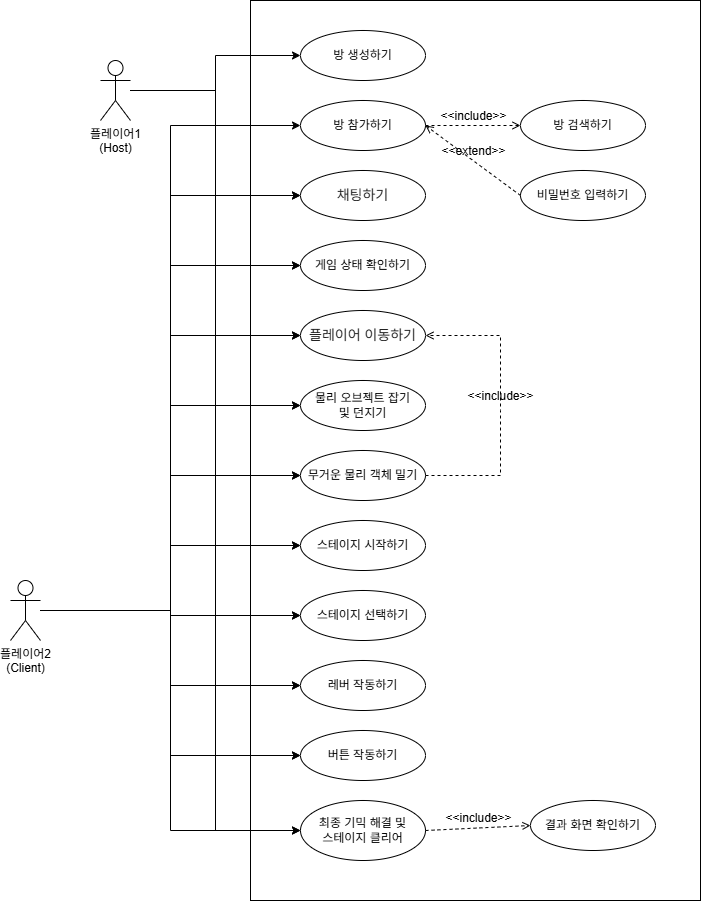

The diagram above was exported from draw.io. Its source (the exported page's mxGraphModel, read from the mxfile embedded in the PNG):
<mxGraphModel dx="1717" dy="935" grid="1" gridSize="10" guides="0" tooltips="1" connect="1" arrows="1" fold="1" page="1" pageScale="1" pageWidth="827" pageHeight="1169" math="0" shadow="0">
  <root>
    <mxCell id="0" />
    <mxCell id="1" parent="0" />
    <mxCell id="_R8lBpnwkC4r7LToPQSG-5" parent="1" style="rounded=0;whiteSpace=wrap;html=1;" value="" vertex="1">
      <mxGeometry height="900" width="450" x="280" y="90" as="geometry" />
    </mxCell>
    <mxCell id="xL6aj8Gktjk2iy3dJ0H1-43" edge="1" parent="1" source="_R8lBpnwkC4r7LToPQSG-1" style="edgeStyle=orthogonalEdgeStyle;rounded=0;orthogonalLoop=1;jettySize=auto;html=1;entryX=0;entryY=0.5;entryDx=0;entryDy=0;fontFamily=Helvetica;fontSize=12;fontColor=default;" target="xL6aj8Gktjk2iy3dJ0H1-16">
      <mxGeometry relative="1" as="geometry" />
    </mxCell>
    <mxCell id="xL6aj8Gktjk2iy3dJ0H1-45" edge="1" parent="1" source="_R8lBpnwkC4r7LToPQSG-1" style="edgeStyle=orthogonalEdgeStyle;rounded=0;orthogonalLoop=1;jettySize=auto;html=1;entryX=0;entryY=0.5;entryDx=0;entryDy=0;fontFamily=Helvetica;fontSize=12;fontColor=default;" target="xL6aj8Gktjk2iy3dJ0H1-31">
      <mxGeometry relative="1" as="geometry" />
    </mxCell>
    <mxCell id="xL6aj8Gktjk2iy3dJ0H1-46" edge="1" parent="1" source="_R8lBpnwkC4r7LToPQSG-1" style="edgeStyle=orthogonalEdgeStyle;rounded=0;orthogonalLoop=1;jettySize=auto;html=1;entryX=0;entryY=0.5;entryDx=0;entryDy=0;fontFamily=Helvetica;fontSize=12;fontColor=default;" target="xL6aj8Gktjk2iy3dJ0H1-32">
      <mxGeometry relative="1" as="geometry" />
    </mxCell>
    <mxCell id="xL6aj8Gktjk2iy3dJ0H1-47" edge="1" parent="1" source="_R8lBpnwkC4r7LToPQSG-1" style="edgeStyle=orthogonalEdgeStyle;rounded=0;orthogonalLoop=1;jettySize=auto;html=1;entryX=0;entryY=0.5;entryDx=0;entryDy=0;fontFamily=Helvetica;fontSize=12;fontColor=default;" target="xL6aj8Gktjk2iy3dJ0H1-33">
      <mxGeometry relative="1" as="geometry" />
    </mxCell>
    <mxCell id="xL6aj8Gktjk2iy3dJ0H1-48" edge="1" parent="1" source="_R8lBpnwkC4r7LToPQSG-1" style="edgeStyle=orthogonalEdgeStyle;rounded=0;orthogonalLoop=1;jettySize=auto;html=1;entryX=0;entryY=0.5;entryDx=0;entryDy=0;fontFamily=Helvetica;fontSize=12;fontColor=default;" target="xL6aj8Gktjk2iy3dJ0H1-34">
      <mxGeometry relative="1" as="geometry" />
    </mxCell>
    <mxCell id="xL6aj8Gktjk2iy3dJ0H1-49" edge="1" parent="1" source="_R8lBpnwkC4r7LToPQSG-1" style="edgeStyle=orthogonalEdgeStyle;rounded=0;orthogonalLoop=1;jettySize=auto;html=1;entryX=0;entryY=0.5;entryDx=0;entryDy=0;fontFamily=Helvetica;fontSize=12;fontColor=default;" target="xL6aj8Gktjk2iy3dJ0H1-35">
      <mxGeometry relative="1" as="geometry" />
    </mxCell>
    <mxCell id="xL6aj8Gktjk2iy3dJ0H1-50" edge="1" parent="1" source="_R8lBpnwkC4r7LToPQSG-1" style="edgeStyle=orthogonalEdgeStyle;rounded=0;orthogonalLoop=1;jettySize=auto;html=1;entryX=0;entryY=0.5;entryDx=0;entryDy=0;fontFamily=Helvetica;fontSize=12;fontColor=default;" target="xL6aj8Gktjk2iy3dJ0H1-36">
      <mxGeometry relative="1" as="geometry" />
    </mxCell>
    <mxCell id="xL6aj8Gktjk2iy3dJ0H1-51" edge="1" parent="1" source="_R8lBpnwkC4r7LToPQSG-1" style="edgeStyle=orthogonalEdgeStyle;rounded=0;orthogonalLoop=1;jettySize=auto;html=1;entryX=0;entryY=0.5;entryDx=0;entryDy=0;fontFamily=Helvetica;fontSize=12;fontColor=default;" target="xL6aj8Gktjk2iy3dJ0H1-37">
      <mxGeometry relative="1" as="geometry" />
    </mxCell>
    <mxCell id="xL6aj8Gktjk2iy3dJ0H1-52" edge="1" parent="1" source="_R8lBpnwkC4r7LToPQSG-1" style="edgeStyle=orthogonalEdgeStyle;rounded=0;orthogonalLoop=1;jettySize=auto;html=1;entryX=0;entryY=0.5;entryDx=0;entryDy=0;fontFamily=Helvetica;fontSize=12;fontColor=default;" target="xL6aj8Gktjk2iy3dJ0H1-38">
      <mxGeometry relative="1" as="geometry" />
    </mxCell>
    <mxCell id="xL6aj8Gktjk2iy3dJ0H1-53" edge="1" parent="1" source="_R8lBpnwkC4r7LToPQSG-1" style="edgeStyle=orthogonalEdgeStyle;rounded=0;orthogonalLoop=1;jettySize=auto;html=1;entryX=0;entryY=0.5;entryDx=0;entryDy=0;fontFamily=Helvetica;fontSize=12;fontColor=default;" target="xL6aj8Gktjk2iy3dJ0H1-39">
      <mxGeometry relative="1" as="geometry" />
    </mxCell>
    <mxCell id="xL6aj8Gktjk2iy3dJ0H1-54" edge="1" parent="1" source="_R8lBpnwkC4r7LToPQSG-1" style="edgeStyle=orthogonalEdgeStyle;rounded=0;orthogonalLoop=1;jettySize=auto;html=1;entryX=0;entryY=0.5;entryDx=0;entryDy=0;fontFamily=Helvetica;fontSize=12;fontColor=default;" target="xL6aj8Gktjk2iy3dJ0H1-40">
      <mxGeometry relative="1" as="geometry" />
    </mxCell>
    <mxCell id="_R8lBpnwkC4r7LToPQSG-1" parent="1" style="shape=umlActor;verticalLabelPosition=bottom;verticalAlign=top;html=1;outlineConnect=0;" value="플레이어1&lt;br&gt;(Host&lt;span style=&quot;background-color: transparent; color: light-dark(rgb(0, 0, 0), rgb(255, 255, 255));&quot;&gt;)&lt;/span&gt;" vertex="1">
      <mxGeometry height="60" width="30" x="130" y="150" as="geometry" />
    </mxCell>
    <mxCell id="xL6aj8Gktjk2iy3dJ0H1-72" edge="1" parent="1" source="xL6aj8Gktjk2iy3dJ0H1-3" style="edgeStyle=orthogonalEdgeStyle;rounded=0;orthogonalLoop=1;jettySize=auto;html=1;entryX=0;entryY=0.5;entryDx=0;entryDy=0;fontFamily=Helvetica;fontSize=12;fontColor=default;" target="xL6aj8Gktjk2iy3dJ0H1-37">
      <mxGeometry relative="1" as="geometry" />
    </mxCell>
    <mxCell id="xL6aj8Gktjk2iy3dJ0H1-73" edge="1" parent="1" source="xL6aj8Gktjk2iy3dJ0H1-3" style="edgeStyle=orthogonalEdgeStyle;rounded=0;orthogonalLoop=1;jettySize=auto;html=1;entryX=0;entryY=0.5;entryDx=0;entryDy=0;fontFamily=Helvetica;fontSize=12;fontColor=default;" target="xL6aj8Gktjk2iy3dJ0H1-36">
      <mxGeometry relative="1" as="geometry" />
    </mxCell>
    <mxCell id="xL6aj8Gktjk2iy3dJ0H1-74" edge="1" parent="1" source="xL6aj8Gktjk2iy3dJ0H1-3" style="edgeStyle=orthogonalEdgeStyle;rounded=0;orthogonalLoop=1;jettySize=auto;html=1;entryX=0;entryY=0.5;entryDx=0;entryDy=0;fontFamily=Helvetica;fontSize=12;fontColor=default;" target="xL6aj8Gktjk2iy3dJ0H1-38">
      <mxGeometry relative="1" as="geometry" />
    </mxCell>
    <mxCell id="xL6aj8Gktjk2iy3dJ0H1-75" edge="1" parent="1" source="xL6aj8Gktjk2iy3dJ0H1-3" style="edgeStyle=orthogonalEdgeStyle;rounded=0;orthogonalLoop=1;jettySize=auto;html=1;entryX=0;entryY=0.5;entryDx=0;entryDy=0;fontFamily=Helvetica;fontSize=12;fontColor=default;" target="xL6aj8Gktjk2iy3dJ0H1-39">
      <mxGeometry relative="1" as="geometry" />
    </mxCell>
    <mxCell id="xL6aj8Gktjk2iy3dJ0H1-76" edge="1" parent="1" source="xL6aj8Gktjk2iy3dJ0H1-3" style="edgeStyle=orthogonalEdgeStyle;rounded=0;orthogonalLoop=1;jettySize=auto;html=1;entryX=0;entryY=0.5;entryDx=0;entryDy=0;fontFamily=Helvetica;fontSize=12;fontColor=default;" target="xL6aj8Gktjk2iy3dJ0H1-40">
      <mxGeometry relative="1" as="geometry" />
    </mxCell>
    <mxCell id="xL6aj8Gktjk2iy3dJ0H1-77" edge="1" parent="1" source="xL6aj8Gktjk2iy3dJ0H1-3" style="edgeStyle=orthogonalEdgeStyle;rounded=0;orthogonalLoop=1;jettySize=auto;html=1;entryX=0;entryY=0.5;entryDx=0;entryDy=0;fontFamily=Helvetica;fontSize=12;fontColor=default;" target="xL6aj8Gktjk2iy3dJ0H1-35">
      <mxGeometry relative="1" as="geometry" />
    </mxCell>
    <mxCell id="xL6aj8Gktjk2iy3dJ0H1-78" edge="1" parent="1" source="xL6aj8Gktjk2iy3dJ0H1-3" style="edgeStyle=orthogonalEdgeStyle;rounded=0;orthogonalLoop=1;jettySize=auto;html=1;entryX=0;entryY=0.5;entryDx=0;entryDy=0;fontFamily=Helvetica;fontSize=12;fontColor=default;" target="xL6aj8Gktjk2iy3dJ0H1-34">
      <mxGeometry relative="1" as="geometry" />
    </mxCell>
    <mxCell id="xL6aj8Gktjk2iy3dJ0H1-79" edge="1" parent="1" source="xL6aj8Gktjk2iy3dJ0H1-3" style="edgeStyle=orthogonalEdgeStyle;rounded=0;orthogonalLoop=1;jettySize=auto;html=1;entryX=0;entryY=0.5;entryDx=0;entryDy=0;fontFamily=Helvetica;fontSize=12;fontColor=default;" target="xL6aj8Gktjk2iy3dJ0H1-33">
      <mxGeometry relative="1" as="geometry" />
    </mxCell>
    <mxCell id="xL6aj8Gktjk2iy3dJ0H1-80" edge="1" parent="1" source="xL6aj8Gktjk2iy3dJ0H1-3" style="edgeStyle=orthogonalEdgeStyle;rounded=0;orthogonalLoop=1;jettySize=auto;html=1;entryX=0;entryY=0.5;entryDx=0;entryDy=0;fontFamily=Helvetica;fontSize=12;fontColor=default;" target="xL6aj8Gktjk2iy3dJ0H1-32">
      <mxGeometry relative="1" as="geometry" />
    </mxCell>
    <mxCell id="xL6aj8Gktjk2iy3dJ0H1-81" edge="1" parent="1" source="xL6aj8Gktjk2iy3dJ0H1-3" style="edgeStyle=orthogonalEdgeStyle;rounded=0;orthogonalLoop=1;jettySize=auto;html=1;entryX=0;entryY=0.5;entryDx=0;entryDy=0;fontFamily=Helvetica;fontSize=12;fontColor=default;" target="xL6aj8Gktjk2iy3dJ0H1-31">
      <mxGeometry relative="1" as="geometry" />
    </mxCell>
    <mxCell id="xL6aj8Gktjk2iy3dJ0H1-82" edge="1" parent="1" source="xL6aj8Gktjk2iy3dJ0H1-3" style="edgeStyle=orthogonalEdgeStyle;rounded=0;orthogonalLoop=1;jettySize=auto;html=1;entryX=0;entryY=0.5;entryDx=0;entryDy=0;fontFamily=Helvetica;fontSize=12;fontColor=default;" target="xL6aj8Gktjk2iy3dJ0H1-30">
      <mxGeometry relative="1" as="geometry" />
    </mxCell>
    <mxCell id="xL6aj8Gktjk2iy3dJ0H1-3" parent="1" style="shape=umlActor;verticalLabelPosition=bottom;verticalAlign=top;html=1;outlineConnect=0;" value="플레이어2&lt;br&gt;(Client&lt;span style=&quot;background-color: transparent; color: light-dark(rgb(0, 0, 0), rgb(255, 255, 255));&quot;&gt;)&lt;/span&gt;" vertex="1">
      <mxGeometry height="60" width="30" x="40" y="670" as="geometry" />
    </mxCell>
    <mxCell id="xL6aj8Gktjk2iy3dJ0H1-16" parent="1" style="ellipse;whiteSpace=wrap;html=1;" value="방 생성하기" vertex="1">
      <mxGeometry height="50" width="125" x="330" y="120" as="geometry" />
    </mxCell>
    <mxCell id="xL6aj8Gktjk2iy3dJ0H1-30" parent="1" style="ellipse;whiteSpace=wrap;html=1;" value="방 참가하기" vertex="1">
      <mxGeometry height="50" width="125" x="330" y="190" as="geometry" />
    </mxCell>
    <mxCell id="xL6aj8Gktjk2iy3dJ0H1-31" parent="1" style="ellipse;whiteSpace=wrap;html=1;" value="&lt;div style=&quot;text-align: start;&quot;&gt;&lt;span style=&quot;background-color: transparent; font-size: 14px; text-wrap-mode: nowrap;&quot;&gt;&lt;font color=&quot;#212121&quot; face=&quot;Anthropic Sans, -apple-system, BlinkMacSystemFont, Segoe UI, sans-serif&quot;&gt;채팅하기&lt;/font&gt;&lt;/span&gt;&lt;/div&gt;" vertex="1">
      <mxGeometry height="50" width="125" x="330" y="260" as="geometry" />
    </mxCell>
    <mxCell id="xL6aj8Gktjk2iy3dJ0H1-32" parent="1" style="ellipse;whiteSpace=wrap;html=1;" value="게임 상태 확인하기" vertex="1">
      <mxGeometry height="50" width="125" x="330" y="330" as="geometry" />
    </mxCell>
    <mxCell id="xL6aj8Gktjk2iy3dJ0H1-33" parent="1" style="ellipse;whiteSpace=wrap;html=1;" value="&lt;div style=&quot;text-align: start;&quot;&gt;&lt;span style=&quot;background-color: transparent; font-size: 14px; text-wrap-mode: nowrap;&quot;&gt;&lt;font color=&quot;#212121&quot; face=&quot;Anthropic Sans, -apple-system, BlinkMacSystemFont, Segoe UI, sans-serif&quot;&gt;플레이어 이동하기&lt;/font&gt;&lt;/span&gt;&lt;/div&gt;" vertex="1">
      <mxGeometry height="50" width="125" x="330" y="400" as="geometry" />
    </mxCell>
    <mxCell id="xL6aj8Gktjk2iy3dJ0H1-34" parent="1" style="ellipse;whiteSpace=wrap;html=1;" value="물리 오브젝트 잡기&lt;div&gt;및 던지기&lt;/div&gt;" vertex="1">
      <mxGeometry height="50" width="125" x="330" y="470" as="geometry" />
    </mxCell>
    <mxCell id="xL6aj8Gktjk2iy3dJ0H1-35" parent="1" style="ellipse;whiteSpace=wrap;html=1;" value="무거운 물리 객체 밀기" vertex="1">
      <mxGeometry height="50" width="125" x="330" y="540" as="geometry" />
    </mxCell>
    <mxCell id="xL6aj8Gktjk2iy3dJ0H1-36" parent="1" style="ellipse;whiteSpace=wrap;html=1;" value="스테이지 시작하기" vertex="1">
      <mxGeometry height="50" width="125" x="330" y="610" as="geometry" />
    </mxCell>
    <mxCell id="xL6aj8Gktjk2iy3dJ0H1-37" parent="1" style="ellipse;whiteSpace=wrap;html=1;" value="스테이지 선택하기" vertex="1">
      <mxGeometry height="50" width="125" x="330" y="680" as="geometry" />
    </mxCell>
    <mxCell id="xL6aj8Gktjk2iy3dJ0H1-38" parent="1" style="ellipse;whiteSpace=wrap;html=1;" value="레버 작동하기" vertex="1">
      <mxGeometry height="50" width="125" x="330" y="750" as="geometry" />
    </mxCell>
    <mxCell id="xL6aj8Gktjk2iy3dJ0H1-39" parent="1" style="ellipse;whiteSpace=wrap;html=1;" value="버튼 작동하기" vertex="1">
      <mxGeometry height="50" width="125" x="330" y="820" as="geometry" />
    </mxCell>
    <mxCell id="xL6aj8Gktjk2iy3dJ0H1-40" parent="1" style="ellipse;whiteSpace=wrap;html=1;" value="최종 기믹 해결 및&lt;div&gt;스테이지 클리어&lt;/div&gt;" vertex="1">
      <mxGeometry height="60" width="125" x="330" y="890" as="geometry" />
    </mxCell>
    <mxCell id="xL6aj8Gktjk2iy3dJ0H1-89" parent="1" style="ellipse;whiteSpace=wrap;html=1;" value="방 검색하기" vertex="1">
      <mxGeometry height="50" width="125" x="550" y="190" as="geometry" />
    </mxCell>
    <mxCell id="xL6aj8Gktjk2iy3dJ0H1-91" edge="1" parent="1" source="xL6aj8Gktjk2iy3dJ0H1-30" style="html=1;verticalAlign=bottom;labelBackgroundColor=none;endArrow=open;endFill=0;dashed=1;rounded=0;fontFamily=Helvetica;fontSize=12;fontColor=default;exitX=1;exitY=0.5;exitDx=0;exitDy=0;entryX=0;entryY=0.5;entryDx=0;entryDy=0;" target="xL6aj8Gktjk2iy3dJ0H1-89" value="&amp;lt;&amp;lt;include&amp;gt;&amp;gt;">
      <mxGeometry relative="1" width="160" as="geometry">
        <mxPoint x="270" y="590" as="sourcePoint" />
        <mxPoint x="430" y="590" as="targetPoint" />
      </mxGeometry>
    </mxCell>
    <mxCell id="xL6aj8Gktjk2iy3dJ0H1-92" parent="1" style="ellipse;whiteSpace=wrap;html=1;" value="결과 화면 확인하기" vertex="1">
      <mxGeometry height="50" width="125" x="560" y="890" as="geometry" />
    </mxCell>
    <mxCell id="xL6aj8Gktjk2iy3dJ0H1-93" edge="1" parent="1" source="xL6aj8Gktjk2iy3dJ0H1-40" style="html=1;verticalAlign=bottom;labelBackgroundColor=none;endArrow=open;endFill=0;dashed=1;rounded=0;fontFamily=Helvetica;fontSize=12;fontColor=default;exitX=1;exitY=0.5;exitDx=0;exitDy=0;entryX=0;entryY=0.5;entryDx=0;entryDy=0;" target="xL6aj8Gktjk2iy3dJ0H1-92" value="&amp;lt;&amp;lt;include&amp;gt;&amp;gt;">
      <mxGeometry relative="1" width="160" as="geometry">
        <mxPoint x="310" y="530" as="sourcePoint" />
        <mxPoint x="470" y="530" as="targetPoint" />
      </mxGeometry>
    </mxCell>
    <mxCell id="xL6aj8Gktjk2iy3dJ0H1-94" edge="1" parent="1" source="xL6aj8Gktjk2iy3dJ0H1-35" style="html=1;verticalAlign=bottom;labelBackgroundColor=none;endArrow=open;endFill=0;dashed=1;rounded=0;fontFamily=Helvetica;fontSize=12;fontColor=default;exitX=1;exitY=0.5;exitDx=0;exitDy=0;entryX=1;entryY=0.5;entryDx=0;entryDy=0;" target="xL6aj8Gktjk2iy3dJ0H1-33" value="&amp;lt;&amp;lt;include&amp;gt;&amp;gt;">
      <mxGeometry relative="1" width="160" as="geometry">
        <Array as="points">
          <mxPoint x="530" y="565" />
          <mxPoint x="530" y="500" />
          <mxPoint x="530" y="425" />
        </Array>
        <mxPoint x="310" y="530" as="sourcePoint" />
        <mxPoint x="470" y="530" as="targetPoint" />
      </mxGeometry>
    </mxCell>
    <mxCell id="xL6aj8Gktjk2iy3dJ0H1-95" parent="1" style="ellipse;whiteSpace=wrap;html=1;" value="비밀번호 입력하기" vertex="1">
      <mxGeometry height="50" width="125" x="550" y="260" as="geometry" />
    </mxCell>
    <mxCell id="xL6aj8Gktjk2iy3dJ0H1-96" edge="1" parent="1" source="xL6aj8Gktjk2iy3dJ0H1-95" style="html=1;verticalAlign=bottom;labelBackgroundColor=none;endArrow=open;endFill=0;dashed=1;rounded=0;fontFamily=Helvetica;fontSize=12;fontColor=default;entryX=1;entryY=0.5;entryDx=0;entryDy=0;exitX=0;exitY=0.5;exitDx=0;exitDy=0;" target="xL6aj8Gktjk2iy3dJ0H1-30" value="&amp;lt;&amp;lt;extend&amp;gt;&amp;gt;">
      <mxGeometry relative="1" width="160" as="geometry">
        <mxPoint x="310" y="530" as="sourcePoint" />
        <mxPoint x="470" y="530" as="targetPoint" />
      </mxGeometry>
    </mxCell>
  </root>
</mxGraphModel>